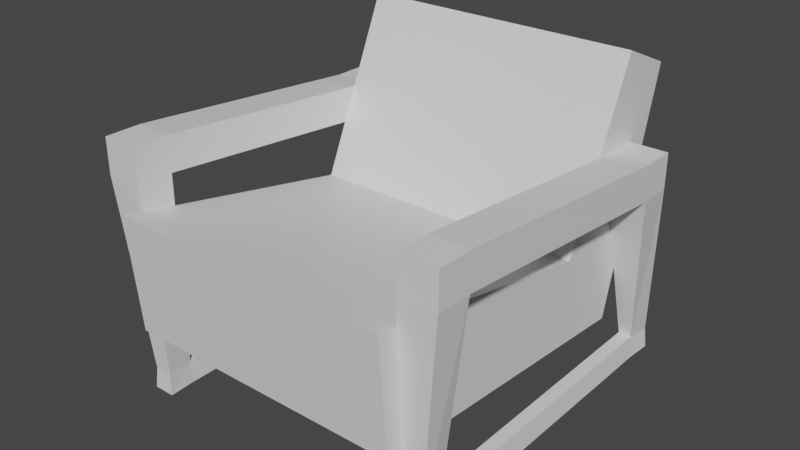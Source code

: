# Source: sofa.blend  (saved by Blender 3.3.6; exported with 4.5.12 LTS)
import bpy
from mathutils import Matrix  # noqa: F401  (used for matrix-valued properties, if any)

bpy.ops.wm.read_factory_settings(use_empty=True)
scene = bpy.context.scene
scene.name = 'Scene'

# ---- collections
col_collection = bpy.data.collections.new('Collection'); scene.collection.children.link(col_collection)

# ---- materials (node trees are filled in below, after node groups)
mat_textile = bpy.data.materials.new('TEXTILE')
mat_textile.use_transparent_shadow = False
mat_metal = bpy.data.materials.new('METAL')
mat_metal.use_transparent_shadow = False

# ---- material node trees
mat_textile.use_nodes = True; mat_textile.node_tree.nodes.clear()
_N = mat_textile.node_tree.nodes; _L = mat_textile.node_tree.links
n0 = _N.new('ShaderNodeBsdfPrincipled'); n0.name = 'Principled BSDF'; n0.location = (10, 300)
n0.distribution = 'GGX'
n0.subsurface_method = 'RANDOM_WALK_SKIN'
n0.inputs[3].default_value = 1.45
n0.inputs[27].default_value = (0.0, 0.0, 0.0, 1.0)
n0.inputs[28].default_value = 1.0
n1 = _N.new('ShaderNodeOutputMaterial'); n1.name = 'Material Output'; n1.location = (300, 300)
_L.new(n0.outputs[0], n1.inputs[0])
n1.is_active_output = True
mat_metal.use_nodes = True; mat_metal.node_tree.nodes.clear()
_N = mat_metal.node_tree.nodes; _L = mat_metal.node_tree.links
n0 = _N.new('ShaderNodeBsdfPrincipled'); n0.name = 'Principled BSDF'; n0.location = (10, 300)
n0.distribution = 'GGX'
n0.subsurface_method = 'RANDOM_WALK_SKIN'
n0.inputs[3].default_value = 1.45
n0.inputs[27].default_value = (0.0, 0.0, 0.0, 1.0)
n0.inputs[28].default_value = 1.0
n1 = _N.new('ShaderNodeOutputMaterial'); n1.name = 'Material Output'; n1.location = (300, 300)
_L.new(n0.outputs[0], n1.inputs[0])
n1.is_active_output = True

# ---- world
world_world = bpy.data.worlds.new('World'); scene.world = world_world
world_world.use_nodes = True; world_world.node_tree.nodes.clear()
_N = world_world.node_tree.nodes; _L = world_world.node_tree.links
n0 = _N.new('ShaderNodeOutputWorld'); n0.name = 'World Output'; n0.location = (300, 300)
n1 = _N.new('ShaderNodeBackground'); n1.name = 'Background'; n1.location = (10, 300)
n1.inputs[0].default_value = (0.05088, 0.05088, 0.05088, 1.0)
_L.new(n1.outputs[0], n0.inputs[0])
n0.is_active_output = True
world_world.color = (0.05088, 0.05088, 0.05088)
world_world.use_sun_shadow = False
world_world.sun_shadow_jitter_overblur = 0.0

# ---- meshes
me_cube_001 = bpy.data.meshes.new('Cube.001')
me_cube_001.from_pydata([(-0.7499, -1.012, 0.4183), (-0.7499, -1.064, 1.043), (-0.7499, 0.6529, 0.2876), (-0.7499, 0.2866, 0.77), (0.7499, -1.012, 0.4183), (0.7499, -1.064, 1.043), (0.7499, 0.6529, 0.2876), (0.7499, 0.2866, 0.77), (-0.7499, 0.691, 1.68), (-0.7499, 0.9935, 1.549), (0.7499, 0.9935, 1.549), (0.7499, 0.691, 1.68)], [], [(0, 1, 3, 2), (2, 3, 8, 9), (6, 7, 5, 4), (4, 5, 1, 0), (2, 6, 4, 0), (7, 3, 1, 5), (9, 8, 11, 10), (7, 6, 10, 11), (6, 2, 9, 10), (3, 7, 11, 8)])
_uv = me_cube_001.uv_layers.new(name='UVMap')
_uv.uv.foreach_set('vector', [0.6263, 0.4303, 0.487, 0.4528, 0.5245, 0.1449, 0.6263, 0.05421, 0.6263, 0.05421, 0.5245, 0.1449, 0.3132, 0.0702, 0.3373, 0.0, 0.3132, 0.3986, 0.2113, 0.3079, 0.1739, 0.0, 0.3132, 0.02253, 1.0, 0.7905, 0.8633, 0.7905, 0.8633, 0.4528, 1.0, 0.4528, 5.96e-08, 0.4528, 0.3376, 0.4528, 0.3376, 0.8289, 0.0, 0.8289, 0.6461, 0.4528, 0.6461, 0.7905, 0.3376, 0.7905, 0.3376, 0.4528, 0.9942, 0.3376, 0.9204, 0.3376, 0.9204, 0.0, 0.9942, 0.0, 0.2113, 0.3079, 0.3132, 0.3986, 0.02411, 0.4528, 0.0, 0.3826, 0.9204, 0.0, 0.9204, 0.3376, 0.6263, 0.3376, 0.6263, 0.0, 0.8633, 0.4528, 0.8633, 0.7905, 0.6461, 0.7905, 0.6461, 0.4528])
me_cube_001.materials.append(mat_textile)
me_cube_001.update()
me_cube_002 = bpy.data.meshes.new('Cube.002')
me_cube_002.from_pydata([(0.7425, -0.7681, -0.002048), (0.7562, -0.7681, 0.114), (0.7425, 0.8417, -0.002048), (0.7562, 0.8417, 0.114), (0.8397, -0.7681, -0.002048), (0.8261, -0.7681, 0.114), (0.8397, 0.8417, -0.002048), (0.8261, 0.8417, 0.114), (0.7425, 0.9679, 0.1114), (0.7331, 0.9774, -0.000706), (0.8491, 0.9774, -0.000706), (0.8397, 0.9679, 0.1114), (0.7331, -0.9175, -0.000706), (0.7425, -0.9081, 0.1114), (0.8397, -0.9081, 0.1114), (0.8491, -0.9175, -0.000706), (0.7487, 0.5882, 1.023), (0.9487, 0.5882, 1.023), (0.9487, -0.7681, 1.15), (0.7487, -0.7681, 1.15), (0.7487, 0.7658, 1.023), (0.9487, 0.7658, 1.023), (0.9487, -0.9595, 1.15), (0.7487, -0.9595, 1.15), (0.7487, 0.5882, 1.211), (0.9487, 0.5882, 1.211), (0.9487, -0.7681, 1.338), (0.7487, -0.7681, 1.338), (0.7487, 0.7658, 1.211), (0.9487, 0.7658, 1.211), (0.9487, -0.9595, 1.338), (0.7487, -0.9595, 1.338), (-0.7425, -0.7681, -0.002048), (-0.7562, -0.7681, 0.114), (-0.7425, 0.8417, -0.002048), (-0.7562, 0.8417, 0.114), (-0.8397, -0.7681, -0.002048), (-0.8261, -0.7681, 0.114), (-0.8397, 0.8417, -0.002048), (-0.8261, 0.8417, 0.114), (-0.7425, 0.9679, 0.1114), (-0.7331, 0.9774, -0.000706), (-0.8491, 0.9774, -0.000706), (-0.8397, 0.9679, 0.1114), (-0.7331, -0.9175, -0.000706), (-0.7425, -0.9081, 0.1114), (-0.8397, -0.9081, 0.1114), (-0.8491, -0.9175, -0.000706), (-0.7487, 0.5882, 1.023), (-0.9487, 0.5882, 1.023), (-0.9487, -0.7681, 1.15), (-0.7487, -0.7681, 1.15), (-0.7487, 0.7658, 1.023), (-0.9487, 0.7658, 1.023), (-0.9487, -0.9595, 1.15), (-0.7487, -0.9595, 1.15), (-0.7487, 0.5882, 1.211), (-0.9487, 0.5882, 1.211), (-0.9487, -0.7681, 1.338), (-0.7487, -0.7681, 1.338), (-0.7487, 0.7658, 1.211), (-0.9487, 0.7658, 1.211), (-0.9487, -0.9595, 1.338), (-0.7487, -0.9595, 1.338)], [], [(0, 1, 3, 2), (7, 6, 10, 11), (6, 7, 5, 4), (1, 0, 12, 13), (2, 6, 4, 0), (7, 3, 1, 5), (9, 8, 11, 10), (6, 2, 9, 10), (8, 3, 16, 20), (2, 3, 8, 9), (15, 14, 13, 12), (0, 4, 15, 12), (13, 14, 22, 23), (4, 5, 14, 15), (20, 16, 24, 28), (19, 23, 31, 27), (7, 11, 21, 17), (5, 1, 19, 18), (14, 5, 18, 22), (3, 7, 17, 16), (1, 13, 23, 19), (11, 8, 20, 21), (24, 25, 29, 28), (26, 27, 31, 30), (21, 20, 28, 29), (24, 27, 26, 25), (22, 18, 26, 30), (23, 22, 30, 31), (17, 21, 29, 25), (27, 24, 16, 19), (16, 17, 18, 19), (25, 26, 18, 17), (32, 34, 35, 33), (39, 43, 42, 38), (38, 36, 37, 39), (33, 45, 44, 32), (34, 32, 36, 38), (39, 37, 33, 35), (41, 42, 43, 40), (38, 42, 41, 34), (40, 52, 48, 35), (34, 41, 40, 35), (47, 44, 45, 46), (32, 44, 47, 36), (45, 55, 54, 46), (36, 47, 46, 37), (52, 60, 56, 48), (51, 59, 63, 55), (39, 49, 53, 43), (37, 50, 51, 33), (46, 54, 50, 37), (35, 48, 49, 39), (33, 51, 55, 45), (43, 53, 52, 40), (56, 60, 61, 57), (58, 62, 63, 59), (53, 61, 60, 52), (56, 57, 58, 59), (54, 62, 58, 50), (55, 63, 62, 54), (49, 57, 61, 53), (59, 51, 48, 56), (48, 51, 50, 49), (57, 49, 50, 58)])
_uv = me_cube_002.uv_layers.new(name='UVMap')
_uv.uv.foreach_set('vector', [0.3698, 0.4819, 0.3377, 0.4819, 0.3377, 0.03745, 0.3698, 0.03745, 0.7076, 0.4972, 0.7396, 0.4972, 0.7393, 0.5347, 0.7083, 0.5321, 0.7396, 0.4972, 0.7076, 0.4972, 0.7076, 0.05278, 0.7396, 0.05279, 0.3377, 0.4819, 0.3698, 0.4819, 0.3696, 0.5231, 0.3385, 0.5205, 0.8539, 0.5144, 0.8807, 0.5144, 0.8807, 0.9588, 0.8539, 0.9588, 0.8501, 0.0, 0.8694, 0.0, 0.8694, 0.4443, 0.8501, 0.4443, 0.8513, 0.477, 0.8491, 0.5081, 0.8223, 0.5084, 0.8193, 0.4774, 0.8807, 0.5144, 0.8539, 0.5144, 0.8513, 0.477, 0.8833, 0.477, 0.3385, 0.002608, 0.3377, 0.03745, 0.08704, 0.1074, 0.08704, 0.0584, 0.3698, 0.03745, 0.3377, 0.03745, 0.3385, 0.002608, 0.3696, 0.0, 0.7634, 0.847, 0.7664, 0.8163, 0.7932, 0.8166, 0.7954, 0.8474, 0.8539, 0.9588, 0.8807, 0.9588, 0.8833, 1.0, 0.8513, 1.0, 0.7932, 0.8166, 0.7664, 0.8163, 0.7396, 0.5288, 0.7948, 0.5295, 0.7396, 0.05279, 0.7076, 0.05278, 0.7083, 0.01415, 0.7393, 0.01155, 0.08704, 0.0584, 0.08704, 0.1074, 0.03519, 0.1074, 0.03519, 0.0584, 0.05186, 0.4819, 0.05186, 0.5347, 0.0, 0.5347, 0.0, 0.4819, 0.7076, 0.4972, 0.7083, 0.5321, 0.4569, 0.4763, 0.4569, 0.4273, 0.4037, 0.5347, 0.423, 0.5347, 0.4251, 0.82, 0.3698, 0.82, 0.7083, 0.01415, 0.7076, 0.05278, 0.4217, 0.05284, 0.4217, 0.0, 0.4271, 0.5347, 0.4464, 0.5347, 0.4803, 0.7893, 0.4251, 0.7893, 0.3377, 0.4819, 0.3385, 0.5205, 0.05186, 0.5347, 0.05186, 0.4819, 0.8223, 0.5084, 0.8491, 0.5081, 0.8507, 0.7632, 0.7954, 0.7639, 0.7948, 0.04902, 0.7396, 0.04902, 0.7396, 0.0, 0.7948, 0.0, 0.7396, 0.4242, 0.7948, 0.4242, 0.7948, 0.477, 0.7396, 0.477, 0.7954, 0.7639, 0.8507, 0.7632, 0.8513, 0.8149, 0.7961, 0.8156, 0.7948, 0.04902, 0.7948, 0.4242, 0.7396, 0.4242, 0.7396, 0.04902, 0.4217, 0.0, 0.4217, 0.05284, 0.3698, 0.05284, 0.3698, 5.96e-07, 0.7948, 0.5295, 0.7396, 0.5288, 0.7402, 0.477, 0.7954, 0.4777, 0.4569, 0.4273, 0.4569, 0.4763, 0.4051, 0.4763, 0.4051, 0.4273, 0.0, 0.4819, 0.03519, 0.1074, 0.08704, 0.1074, 0.05186, 0.4819, 0.7948, 0.0, 0.8501, 0.0, 0.8501, 0.3752, 0.7948, 0.3752, 0.4051, 0.4273, 0.3698, 0.05284, 0.4217, 0.05284, 0.4569, 0.4273, 0.3698, 0.4819, 0.3698, 0.03745, 0.3377, 0.03745, 0.3377, 0.4819, 0.7076, 0.4972, 0.7083, 0.5321, 0.7393, 0.5347, 0.7396, 0.4972, 0.7396, 0.4972, 0.7396, 0.05279, 0.7076, 0.05278, 0.7076, 0.4972, 0.3377, 0.4819, 0.3385, 0.5205, 0.3696, 0.5231, 0.3698, 0.4819, 0.8539, 0.5144, 0.8539, 0.9588, 0.8807, 0.9588, 0.8807, 0.5144, 0.8501, 0.0, 0.8501, 0.4443, 0.8694, 0.4443, 0.8694, 0.0, 0.8513, 0.477, 0.8193, 0.4774, 0.8223, 0.5084, 0.8491, 0.5081, 0.8807, 0.5144, 0.8833, 0.477, 0.8513, 0.477, 0.8539, 0.5144, 0.3385, 0.002608, 0.08704, 0.0584, 0.08704, 0.1074, 0.3377, 0.03745, 0.3698, 0.03745, 0.3696, 0.0, 0.3385, 0.002608, 0.3377, 0.03745, 0.7634, 0.847, 0.7954, 0.8474, 0.7932, 0.8166, 0.7664, 0.8163, 0.8539, 0.9588, 0.8513, 1.0, 0.8833, 1.0, 0.8807, 0.9588, 0.7932, 0.8166, 0.7948, 0.5295, 0.7396, 0.5288, 0.7664, 0.8163, 0.7396, 0.05279, 0.7393, 0.01155, 0.7083, 0.01415, 0.7076, 0.05278, 0.08704, 0.0584, 0.03519, 0.0584, 0.03519, 0.1074, 0.08704, 0.1074, 0.05186, 0.4819, 0.0, 0.4819, 0.0, 0.5347, 0.05186, 0.5347, 0.7076, 0.4972, 0.4569, 0.4273, 0.4569, 0.4763, 0.7083, 0.5321, 0.4037, 0.5347, 0.3698, 0.82, 0.4251, 0.82, 0.423, 0.5347, 0.7083, 0.01415, 0.4217, 0.0, 0.4217, 0.05284, 0.7076, 0.05278, 0.4271, 0.5347, 0.4251, 0.7893, 0.4803, 0.7893, 0.4464, 0.5347, 0.3377, 0.4819, 0.05186, 0.4819, 0.05186, 0.5347, 0.3385, 0.5205, 0.8223, 0.5084, 0.7954, 0.7639, 0.8507, 0.7632, 0.8491, 0.5081, 0.7948, 0.04902, 0.7948, 0.0, 0.7396, 0.0, 0.7396, 0.04902, 0.7396, 0.4242, 0.7396, 0.477, 0.7948, 0.477, 0.7948, 0.4242, 0.7954, 0.7639, 0.7961, 0.8156, 0.8513, 0.8149, 0.8507, 0.7632, 0.7948, 0.04902, 0.7396, 0.04902, 0.7396, 0.4242, 0.7948, 0.4242, 0.4217, 0.0, 0.3698, 5.96e-07, 0.3698, 0.05284, 0.4217, 0.05284, 0.7948, 0.5295, 0.7954, 0.4777, 0.7402, 0.477, 0.7396, 0.5288, 0.4569, 0.4273, 0.4051, 0.4273, 0.4051, 0.4763, 0.4569, 0.4763, 0.0, 0.4819, 0.05186, 0.4819, 0.08704, 0.1074, 0.03519, 0.1074, 0.7948, 0.0, 0.7948, 0.3752, 0.8501, 0.3752, 0.8501, 0.0, 0.4051, 0.4273, 0.4569, 0.4273, 0.4217, 0.05284, 0.3698, 0.05284])
me_cube_002.materials.append(mat_metal)
me_cube_002.update()

# ---- objects
ob_cube = bpy.data.objects.new('Cube', me_cube_001)
ob_cube_001 = bpy.data.objects.new('Cube.001', me_cube_002)

# ---- transforms, parenting, visibility, modifiers, constraints
ob_cube.location = (0.0, 0.0, 0.0)
ob_cube_001.location = (0.0, 0.0, 0.0)

# ---- collection membership
col_collection.objects.link(ob_cube)
col_collection.objects.link(ob_cube_001)

# ---- scene / render settings (as saved in the file)
scene.frame_start = 1; scene.frame_end = 250; scene.frame_set(1)
scene.render.engine = 'BLENDER_EEVEE_NEXT'
scene.cycles.sampling_pattern = 'TABULATED_SOBOL'
scene.cycles.use_light_tree = False
scene.view_settings.view_transform = 'Filmic'
bpy.context.view_layer.update()

# ---- added for rendering (the .blend has no active camera and no usable light): camera, sun
cam_auto = bpy.data.cameras.new('AutoCamera')
cam_auto.lens = 50.0
cam_auto.sensor_width = 36.0
cam_auto.clip_end = 1000.0
ob_auto_camera = bpy.data.objects.new('AutoCamera', cam_auto)
scene.collection.objects.link(ob_auto_camera)
ob_auto_camera.location = (3.02105, -3.66039, 3.25579)
ob_auto_camera.rotation_euler = (1.09748, -7.21219e-08, 0.694738)
scene.camera = ob_auto_camera
light_auto_sun = bpy.data.lights.new('AutoSun', 'SUN')
light_auto_sun.energy = 3.0
light_auto_sun.angle = 0.0523599
ob_auto_sun = bpy.data.objects.new('AutoSun', light_auto_sun)
scene.collection.objects.link(ob_auto_sun)
ob_auto_sun.rotation_euler = (0.872665, 0.174533, 0.523599)
bpy.context.view_layer.update()
